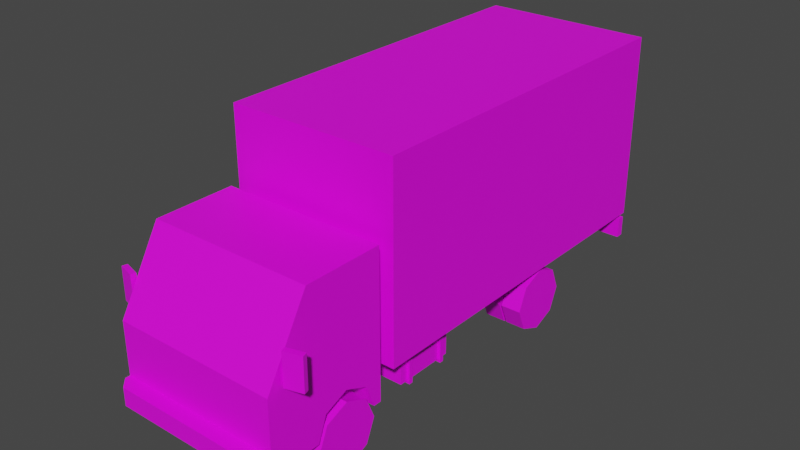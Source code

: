 # Source: Veh_Truck_02_Green.blend  (saved by Blender 2.90.8; exported with 4.5.12 LTS)
import bpy
from mathutils import Matrix  # noqa: F401  (used for matrix-valued properties, if any)

bpy.ops.wm.read_factory_settings(use_empty=True)
scene = bpy.context.scene
scene.name = 'Scene'

# ---- collections
col_collection = bpy.data.collections.new('Collection'); scene.collection.children.link(col_collection)

# ---- images (referenced by path relative to the original .blend; pixels are not part of the script)
import os
ASSET_DIR = os.environ.get("B2B_ASSET_DIR", "")  # directory of the original .blend (textures are referenced by path, not embedded)
HERE = os.path.dirname(os.path.abspath(__file__))  # packed textures are extracted next to this script under _unpacked/

def load_image(name, relpath, width, height, colorspace="sRGB"):
    """Load a texture the original file referenced (path relative to the .blend, or extracted next to this script)."""
    p = next((c for c in (os.path.join(HERE, relpath), os.path.join(ASSET_DIR, relpath)) if relpath and os.path.exists(c)), "")
    if p:
        img = bpy.data.images.load(p, check_existing=True)
        img.name = name
    else:  # same state as the original file: an image datablock whose file is absent (Cycles renders it pink)
        img = bpy.data.images.new(name, width, height)
        img.source = "FILE"
        img.filepath = "//" + (relpath or name)
    img.colorspace_settings.name = colorspace
    return img
img_city_vehicles_pallete_png_035 = load_image('city_vehicles_pallete.png.035', 'city_vehicles_pallete.png', 1024, 1024, 'sRGB')

# ---- materials (node trees are filled in below, after node groups)
mat_material_037 = bpy.data.materials.new('Material.037')
mat_material_037.use_transparent_shadow = False

# ---- material node trees
mat_material_037.use_nodes = True; mat_material_037.node_tree.nodes.clear()
_N = mat_material_037.node_tree.nodes; _L = mat_material_037.node_tree.links
n0 = _N.new('ShaderNodeBsdfPrincipled'); n0.name = 'Principled BSDF'; n0.location = (10, 300)
n0.distribution = 'GGX'
n0.subsurface_method = 'BURLEY'
n0.inputs[3].default_value = 1.45
n0.inputs[27].default_value = (0.0, 0.0, 0.0, 1.0)
n0.inputs[28].default_value = 1.0
n1 = _N.new('ShaderNodeOutputMaterial'); n1.name = 'Material Output'; n1.location = (300, 300)
n2 = _N.new('ShaderNodeTexImage'); n2.name = 'Image Texture'; n2.location = (-336, 55)
n2.image = img_city_vehicles_pallete_png_035
n2.interpolation = 'Closest'
_L.new(n0.outputs[0], n1.inputs[0])
_L.new(n2.outputs[0], n0.inputs[0])
n1.is_active_output = True

# ---- world
world_world = bpy.data.worlds.new('World'); scene.world = world_world
world_world.use_nodes = True; world_world.node_tree.nodes.clear()
_N = world_world.node_tree.nodes; _L = world_world.node_tree.links
n0 = _N.new('ShaderNodeOutputWorld'); n0.name = 'World Output'; n0.location = (300, 300)
n1 = _N.new('ShaderNodeBackground'); n1.name = 'Background'; n1.location = (10, 300)
n1.inputs[0].default_value = (0.05088, 0.05088, 0.05088, 1.0)
_L.new(n1.outputs[0], n0.inputs[0])
n0.is_active_output = True
world_world.color = (0.05088, 0.05088, 0.05088)
world_world.use_sun_shadow = False
world_world.sun_shadow_jitter_overblur = 0.0

# ---- meshes
me_plane_191 = bpy.data.meshes.new('Plane.191')
me_plane_191.from_pydata([(0.3498, -1.31, 0.4132), (0.3498, -1.162, 0.4743), (0.3498, -1.015, 0.4132), (0.4701, -1.656, 0.7467), (0.5151, -1.679, 0.2642), (0.5151, -0.9081, 1.173), (0.5151, -0.9081, 0.2642), (0.4701, -1.431, 1.134), (0.5151, -1.162, 0.4743), (0.5151, -1.015, 0.4132), (0.5151, -1.31, 0.4132), (0.3498, -1.162, 0.2557), (0.3498, -0.959, 0.2642), (0.5151, -0.959, 0.2642), (0.3498, -1.366, 0.2642), (0.5151, -1.366, 0.2642), (0.5151, -1.679, 0.5406), (0.5151, -1.679, 0.42), (0.325, -1.679, 0.5406), (0.2522, -1.679, 0.42), (0.243, -1.679, 0.4903), (0.2045, -1.679, 0.4227), (0.5151, -1.679, 0.3776), (0.4564, -1.768, 0.3776), (0.5151, -1.71, 0.3776), (0.5151, -1.71, 0.2642), (0.4564, -1.768, 0.2642), (0.4816, -1.679, 0.5406), (0.4816, -1.679, 0.42), (0.5151, -1.408, 1.173), (0.5151, -1.679, 0.7078), (0.5151, -1.556, 0.8268), (0.5151, -1.383, 1.134), (0.5151, -1.013, 1.134), (0.5151, -1.013, 0.7866), (0.5151, -1.258, 0.7866), (0.5151, -1.401, 0.6433), (0.5151, -1.556, 0.6433), (0.07956, -1.768, 0.3667), (0.07956, -1.768, 0.2799), (-0.3498, -1.31, 0.4132), (-0.3498, -1.162, 0.4743), (-0.3498, -1.015, 0.4132), (-0.4701, -1.656, 0.7467), (-0.5151, -1.679, 0.2642), (-0.5151, -0.9081, 1.173), (-0.5151, -0.9081, 0.2642), (-0.4701, -1.431, 1.134), (0.0, -1.679, 0.7078), (0.0, -1.679, 0.2642), (0.0, -0.9081, 1.173), (0.0, -0.9081, 0.2642), (0.0, -1.408, 1.173), (-0.5151, -1.162, 0.4743), (-0.5151, -1.015, 0.4132), (-0.5151, -1.31, 0.4132), (-0.3498, -1.162, 0.2557), (-0.3498, -0.959, 0.2642), (-0.5151, -0.959, 0.2642), (-0.3498, -1.366, 0.2642), (-0.5151, -1.366, 0.2642), (-0.5151, -1.679, 0.5406), (-0.5151, -1.679, 0.42), (-0.325, -1.679, 0.5406), (-0.2522, -1.679, 0.42), (0.0, -1.679, 0.4903), (0.0, -1.679, 0.4227), (-0.243, -1.679, 0.4903), (-0.2045, -1.679, 0.4227), (0.0, -1.679, 0.3776), (-0.5151, -1.679, 0.3776), (0.0, -1.768, 0.3776), (0.0, -1.768, 0.2642), (-0.4564, -1.768, 0.3776), (-0.5151, -1.71, 0.3776), (-0.5151, -1.71, 0.2642), (-0.4564, -1.768, 0.2642), (-0.4816, -1.679, 0.5406), (-0.4816, -1.679, 0.42), (-0.5151, -1.408, 1.173), (-0.5151, -1.679, 0.7078), (0.0, -1.431, 1.134), (0.0, -1.656, 0.7467), (-0.5151, -1.556, 0.8268), (-0.5151, -1.383, 1.134), (-0.5151, -1.013, 1.134), (-0.5151, -1.013, 0.7866), (-0.5151, -1.258, 0.7866), (-0.5151, -1.401, 0.6433), (-0.5151, -1.556, 0.6433), (0.0, -1.768, 0.3667), (0.0, -1.768, 0.2799), (-0.07956, -1.768, 0.3667), (-0.07956, -1.768, 0.2799), (0.5294, -1.592, 0.7258), (0.5294, -1.592, 0.9279), (0.5205, -1.561, 0.7258), (0.5205, -1.561, 0.9279), (0.6361, -1.563, 0.7258), (0.6361, -1.563, 0.9279), (0.6272, -1.531, 0.7258), (0.6272, -1.531, 0.9279), (-0.5294, -1.592, 0.7258), (-0.5294, -1.592, 0.9279), (-0.5205, -1.561, 0.7258), (-0.5205, -1.561, 0.9279), (-0.6361, -1.563, 0.7258), (-0.6361, -1.563, 0.9279), (-0.6272, -1.531, 0.7258), (-0.6272, -1.531, 0.9279), (-0.163, -0.03107, 0.2927), (-0.163, -0.03107, 0.3783), (-0.163, 0.03107, 0.2927), (-0.163, 0.03107, 0.3783), (0.163, -0.03107, 0.2927), (0.163, -0.03107, 0.3783), (0.163, 0.03107, 0.2927), (0.163, 0.03107, 0.3783), (0.1561, -0.9242, 0.2761), (0.1561, -0.9242, 0.3911), (0.1561, 1.465, 0.2761), (0.1561, 1.465, 0.3911), (0.224, -0.9242, 0.2761), (0.224, -0.9242, 0.3911), (0.224, 1.465, 0.2761), (0.224, 1.465, 0.3911), (-0.163, -0.1295, 0.2927), (-0.163, -0.1295, 0.3783), (-0.163, -0.06734, 0.2927), (-0.163, -0.06734, 0.3783), (0.163, -0.1295, 0.2927), (0.163, -0.1295, 0.3783), (0.163, -0.06734, 0.2927), (0.163, -0.06734, 0.3783), (-0.163, -0.5512, 0.2927), (-0.163, -0.5512, 0.3783), (-0.163, -0.4891, 0.2927), (-0.163, -0.4891, 0.3783), (0.163, -0.5512, 0.2927), (0.163, -0.5512, 0.3783), (0.163, -0.4891, 0.2927), (0.163, -0.4891, 0.3783), (-0.163, -0.6496, 0.2927), (-0.163, -0.6496, 0.3783), (-0.163, -0.5875, 0.2927), (-0.163, -0.5875, 0.3783), (0.163, -0.6496, 0.2927), (0.163, -0.6496, 0.3783), (0.163, -0.5875, 0.2927), (0.163, -0.5875, 0.3783), (-0.163, 1.111, 0.2927), (-0.163, 1.111, 0.3783), (-0.163, 1.173, 0.2927), (-0.163, 1.173, 0.3783), (0.163, 1.111, 0.2927), (0.163, 1.111, 0.3783), (0.163, 1.173, 0.2927), (0.163, 1.173, 0.3783), (-0.163, 1.012, 0.2927), (-0.163, 1.012, 0.3783), (-0.163, 1.075, 0.2927), (-0.163, 1.075, 0.3783), (0.163, 1.012, 0.2927), (0.163, 1.012, 0.3783), (0.163, 1.075, 0.2927), (0.163, 1.075, 0.3783), (-0.1561, -0.9242, 0.2761), (-0.1561, -0.9242, 0.3911), (-0.1561, 1.465, 0.2761), (-0.1561, 1.465, 0.3911), (-0.224, -0.9242, 0.2761), (-0.224, -0.9242, 0.3911), (-0.224, 1.465, 0.2761), (-0.224, 1.465, 0.3911), (-0.5352, 1.447, 0.2711), (-0.5352, 1.447, 0.3999), (-0.5352, 1.496, 0.2711), (-0.5352, 1.496, 0.3999), (0.5352, 1.447, 0.2711), (0.5352, 1.447, 0.3999), (0.5352, 1.496, 0.2711), (0.5352, 1.496, 0.3999), (0.356, 1.496, 0.2711), (-0.356, 1.496, 0.2711), (-0.356, 1.496, 0.3999), (0.356, 1.496, 0.3999), (0.5009, 1.496, 0.2711), (0.5009, 1.496, 0.3999), (-0.5005, 1.496, 0.2711), (-0.5005, 1.496, 0.3999), (0.0, 1.496, 0.2711), (0.0, 1.496, 0.3999), (0.0, 1.496, 0.3795), (0.0, 1.496, 0.2955), (0.07463, 1.496, 0.3795), (0.07463, 1.496, 0.2955), (-0.07277, 1.496, 0.2955), (-0.07277, 1.496, 0.3795), (0.2523, 0.5835, 0.2329), (0.2523, 0.5835, 0.1682), (0.2523, 0.5188, 0.2329), (0.2523, 0.5188, 0.1682), (0.08237, 0.5835, 0.2329), (0.08237, 0.5835, 0.1682), (0.08237, 0.5188, 0.2329), (0.08237, 0.5188, 0.1682), (0.08237, 0.4951, 0.1445), (0.08237, 0.4951, 0.2567), (0.08237, 0.6073, 0.2567), (0.08237, 0.6073, 0.1445), (-0.06448, 0.4951, 0.1445), (-0.06448, 0.4951, 0.2567), (-0.06448, 0.6073, 0.2567), (-0.06448, 0.6073, 0.1445), (-0.06448, 0.5187, 0.1681), (-0.06448, 0.5187, 0.2331), (-0.06448, 0.5836, 0.2331), (-0.06448, 0.5836, 0.1681), (-0.2508, 0.5187, 0.1681), (-0.2508, 0.5187, 0.2331), (-0.2508, 0.5836, 0.2331), (-0.2508, 0.5836, 0.1681), (0.1652, 0.5096, 0.1438), (0.1652, 0.4708, 0.2809), (0.1652, 0.5928, 0.1438), (0.1652, 0.6315, 0.2809), (0.2141, 0.5096, 0.1438), (0.2141, 0.4708, 0.2809), (0.2141, 0.5928, 0.1438), (0.2141, 0.6315, 0.2809), (-0.1652, 0.5096, 0.1438), (-0.1652, 0.4708, 0.2809), (-0.1652, 0.5928, 0.1438), (-0.1652, 0.6315, 0.2809), (-0.2141, 0.5096, 0.1438), (-0.2141, 0.4708, 0.2809), (-0.2141, 0.5928, 0.1438), (-0.2141, 0.6315, 0.2809), (0.2392, -0.6769, 0.2143), (0.2392, -0.6769, 0.4123), (0.2392, -0.2877, 0.2143), (0.2392, -0.2877, 0.4123), (0.4572, -0.6769, 0.2143), (0.4572, -0.6769, 0.4123), (0.4572, -0.2877, 0.2143), (0.4572, -0.2877, 0.4123), (0.2218, -0.6262, 0.1984), (0.2218, -0.6262, 0.4281), (0.2218, -0.6012, 0.1984), (0.2218, -0.6012, 0.4281), (0.4747, -0.6262, 0.1984), (0.4747, -0.6262, 0.4281), (0.4747, -0.6012, 0.1984), (0.4747, -0.6012, 0.4281), (0.2218, -0.3612, 0.1984), (0.2218, -0.3612, 0.4281), (0.2218, -0.3362, 0.1984), (0.2218, -0.3362, 0.4281), (0.4747, -0.3612, 0.1984), (0.4747, -0.3612, 0.4281), (0.4747, -0.3362, 0.1984), (0.4747, -0.3362, 0.4281), (-0.2392, -0.6769, 0.2143), (-0.2392, -0.6769, 0.4123), (-0.2392, -0.2877, 0.2143), (-0.2392, -0.2877, 0.4123), (-0.4572, -0.6769, 0.2143), (-0.4572, -0.6769, 0.4123), (-0.4572, -0.2877, 0.2143), (-0.4572, -0.2877, 0.4123), (-0.2218, -0.6262, 0.1984), (-0.2218, -0.6262, 0.4281), (-0.2218, -0.6012, 0.1984), (-0.2218, -0.6012, 0.4281), (-0.4747, -0.6262, 0.1984), (-0.4747, -0.6262, 0.4281), (-0.4747, -0.6012, 0.1984), (-0.4747, -0.6012, 0.4281), (-0.2218, -0.3612, 0.1984), (-0.2218, -0.3612, 0.4281), (-0.2218, -0.3362, 0.1984), (-0.2218, -0.3362, 0.4281), (-0.4747, -0.3612, 0.1984), (-0.4747, -0.3612, 0.4281), (-0.4747, -0.3362, 0.1984), (-0.4747, -0.3362, 0.4281), (-0.1729, 0.1084, 0.3836), (-0.1729, 0.1084, 0.4574), (-0.1729, 0.1356, 0.3836), (-0.1729, 0.1356, 0.4574), (-0.2073, 0.1084, 0.3836), (-0.2073, 0.1084, 0.4574), (-0.2073, 0.1356, 0.3836), (-0.2073, 0.1356, 0.4574), (-0.1729, -0.6707, 0.3836), (-0.1729, -0.6707, 0.4574), (-0.1729, -0.6434, 0.3836), (-0.1729, -0.6434, 0.4574), (-0.2073, -0.6707, 0.3836), (-0.2073, -0.6707, 0.4574), (-0.2073, -0.6434, 0.3836), (-0.2073, -0.6434, 0.4574), (-0.1729, -0.2843, 0.3836), (-0.1729, -0.2843, 0.4574), (-0.1729, -0.2571, 0.3836), (-0.1729, -0.2571, 0.4574), (-0.2073, -0.2843, 0.3836), (-0.2073, -0.2843, 0.4574), (-0.2073, -0.2571, 0.3836), (-0.2073, -0.2571, 0.4574), (-0.1729, 0.5361, 0.3836), (-0.1729, 0.5361, 0.4574), (-0.1729, 0.5633, 0.3836), (-0.1729, 0.5633, 0.4574), (-0.2073, 0.5361, 0.3836), (-0.2073, 0.5361, 0.4574), (-0.2073, 0.5633, 0.3836), (-0.2073, 0.5633, 0.4574), (-0.1729, 0.9781, 0.3836), (-0.1729, 0.9781, 0.4574), (-0.1729, 1.005, 0.3836), (-0.1729, 1.005, 0.4574), (-0.2073, 0.9781, 0.3836), (-0.2073, 0.9781, 0.4574), (-0.2073, 1.005, 0.3836), (-0.2073, 1.005, 0.4574), (0.1729, 0.1084, 0.3836), (0.1729, 0.1084, 0.4574), (0.1729, 0.1356, 0.3836), (0.1729, 0.1356, 0.4574), (0.2073, 0.1084, 0.3836), (0.2073, 0.1084, 0.4574), (0.2073, 0.1356, 0.3836), (0.2073, 0.1356, 0.4574), (0.1729, -0.6707, 0.3836), (0.1729, -0.6707, 0.4574), (0.1729, -0.6434, 0.3836), (0.1729, -0.6434, 0.4574), (0.2073, -0.6707, 0.3836), (0.2073, -0.6707, 0.4574), (0.2073, -0.6434, 0.3836), (0.2073, -0.6434, 0.4574), (0.1729, -0.2843, 0.3836), (0.1729, -0.2843, 0.4574), (0.1729, -0.2571, 0.3836), (0.1729, -0.2571, 0.4574), (0.2073, -0.2843, 0.3836), (0.2073, -0.2843, 0.4574), (0.2073, -0.2571, 0.3836), (0.2073, -0.2571, 0.4574), (0.1729, 0.5361, 0.3836), (0.1729, 0.5361, 0.4574), (0.1729, 0.5633, 0.3836), (0.1729, 0.5633, 0.4574), (0.2073, 0.5361, 0.3836), (0.2073, 0.5361, 0.4574), (0.2073, 0.5633, 0.3836), (0.2073, 0.5633, 0.4574), (0.1729, 0.9781, 0.3836), (0.1729, 0.9781, 0.4574), (0.1729, 1.005, 0.3836), (0.1729, 1.005, 0.4574), (0.2073, 0.9781, 0.3836), (0.2073, 0.9781, 0.4574), (0.2073, 1.005, 0.3836), (0.2073, 1.005, 0.4574), (-0.5379, -0.8314, 0.431), (-0.5379, -0.8314, 1.613), (-0.4995, 1.496, 0.4705), (-0.4995, 1.496, 1.573), (0.5379, -0.8314, 0.431), (0.5379, -0.8314, 1.613), (0.4995, 1.496, 0.4705), (0.4995, 1.496, 1.573), (-0.5379, 1.496, 1.613), (-0.5379, 1.496, 0.431), (0.5379, 1.496, 0.431), (0.5379, 1.496, 1.613), (0.0, 1.496, 0.4705), (0.0, 1.496, 1.573), (0.2308, 1.496, 0.6504), (0.2308, 1.496, 0.6167), (0.09051, 1.496, 0.6167), (0.09051, 1.496, 0.6504), (-0.08271, 1.496, 0.6504), (-0.08271, 1.496, 0.6167), (-0.2303, 1.496, 0.6167), (-0.2303, 1.496, 0.6504)], [], [(0, 1, 8, 10), (1, 2, 9, 8), (2, 12, 13, 9), (29, 5, 50, 52), (3, 7, 81, 82), (5, 6, 51, 50), (49, 4, 25, 26, 72), (30, 16, 17, 22, 4, 15, 10, 8, 9, 13, 6, 5, 33, 34, 35, 36, 37, 31), (11, 0, 14), (11, 1, 0), (11, 2, 1), (14, 0, 10, 15), (12, 2, 11), (6, 13, 12, 11, 14, 15, 4, 49, 51), (16, 27, 28, 17), (66, 21, 20, 65), (22, 69, 71, 23, 24), (69, 22, 17, 28, 19, 18, 27, 16, 30, 48, 65, 20, 21, 66), (26, 23, 71, 90, 38, 39, 91, 72), (23, 26, 25, 24), (4, 22, 24, 25), (28, 27, 18, 19), (7, 3, 30, 29), (81, 7, 29, 52), (3, 82, 48, 30), (31, 37, 36, 35, 34, 33, 32), (32, 33, 5, 29, 30, 31), (91, 39, 38, 90), (40, 55, 53, 41), (41, 53, 54, 42), (42, 54, 58, 57), (79, 52, 50, 45), (43, 82, 81, 47), (45, 50, 51, 46), (49, 72, 76, 75, 44), (80, 83, 89, 88, 87, 86, 85, 45, 46, 58, 54, 53, 55, 60, 44, 70, 62, 61), (56, 59, 40), (56, 40, 41), (56, 41, 42), (59, 60, 55, 40), (57, 56, 42), (46, 51, 49, 44, 60, 59, 56, 57, 58), (61, 62, 78, 77), (66, 65, 67, 68), (70, 74, 73, 71, 69), (69, 66, 68, 67, 65, 48, 80, 61, 77, 63, 64, 78, 62, 70), (76, 72, 91, 93, 92, 90, 71, 73), (73, 74, 75, 76), (44, 75, 74, 70), (78, 64, 63, 77), (47, 79, 80, 43), (81, 52, 79, 47), (43, 80, 48, 82), (83, 84, 85, 86, 87, 88, 89), (84, 83, 80, 79, 45, 85), (91, 90, 92, 93), (94, 95, 97, 96), (96, 97, 101, 100), (100, 101, 99, 98), (98, 99, 95, 94), (96, 100, 98, 94), (101, 97, 95, 99), (102, 104, 105, 103), (104, 108, 109, 105), (108, 106, 107, 109), (106, 102, 103, 107), (104, 102, 106, 108), (109, 107, 103, 105), (112, 113, 117, 116), (114, 115, 111, 110), (112, 116, 114, 110), (117, 113, 111, 115), (118, 119, 121, 120), (120, 121, 125, 124), (124, 125, 123, 122), (122, 123, 119, 118), (120, 124, 122, 118), (125, 121, 119, 123), (128, 129, 133, 132), (130, 131, 127, 126), (128, 132, 130, 126), (133, 129, 127, 131), (136, 137, 141, 140), (138, 139, 135, 134), (136, 140, 138, 134), (141, 137, 135, 139), (144, 145, 149, 148), (146, 147, 143, 142), (144, 148, 146, 142), (149, 145, 143, 147), (152, 153, 157, 156), (154, 155, 151, 150), (152, 156, 154, 150), (157, 153, 151, 155), (160, 161, 165, 164), (162, 163, 159, 158), (160, 164, 162, 158), (165, 161, 159, 163), (166, 168, 169, 167), (168, 172, 173, 169), (172, 170, 171, 173), (170, 166, 167, 171), (168, 166, 170, 172), (173, 171, 167, 169), (182, 185, 187, 186), (175, 174, 178, 179), (190, 182, 186, 180, 178, 174, 176, 188, 183), (191, 184, 189, 177, 175, 179, 181, 187, 185), (180, 181, 179, 178), (176, 174, 175, 177), (176, 177, 189, 188), (190, 193, 195, 194, 192, 191, 185, 182), (183, 184, 191, 192, 197, 196, 193, 190), (186, 187, 181, 180), (188, 189, 184, 183), (192, 194, 195, 193), (193, 196, 197, 192), (198, 200, 201, 199), (200, 204, 205, 201), (205, 206, 209, 203), (202, 198, 199, 203), (200, 198, 202, 204), (205, 203, 199, 201), (209, 213, 212, 208), (204, 207, 206, 205), (203, 209, 208, 202), (202, 208, 207, 204), (212, 216, 215, 211), (208, 212, 211, 207), (206, 210, 213, 209), (207, 211, 210, 206), (214, 218, 221, 217), (210, 214, 217, 213), (211, 215, 214, 210), (213, 217, 216, 212), (219, 220, 221, 218), (215, 219, 218, 214), (217, 221, 220, 216), (216, 220, 219, 215), (222, 223, 225, 224), (224, 225, 229, 228), (228, 229, 227, 226), (226, 227, 223, 222), (224, 228, 226, 222), (230, 232, 233, 231), (232, 236, 237, 233), (236, 234, 235, 237), (234, 230, 231, 235), (232, 230, 234, 236), (238, 239, 241, 240), (240, 241, 245, 244), (244, 245, 243, 242), (242, 243, 239, 238), (240, 244, 242, 238), (245, 241, 239, 243), (246, 247, 249, 248), (248, 249, 253, 252), (252, 253, 251, 250), (250, 251, 247, 246), (248, 252, 250, 246), (253, 249, 247, 251), (254, 255, 257, 256), (256, 257, 261, 260), (260, 261, 259, 258), (258, 259, 255, 254), (256, 260, 258, 254), (261, 257, 255, 259), (262, 264, 265, 263), (264, 268, 269, 265), (268, 266, 267, 269), (266, 262, 263, 267), (264, 262, 266, 268), (269, 267, 263, 265), (270, 272, 273, 271), (272, 276, 277, 273), (276, 274, 275, 277), (274, 270, 271, 275), (272, 270, 274, 276), (277, 275, 271, 273), (278, 280, 281, 279), (280, 284, 285, 281), (284, 282, 283, 285), (282, 278, 279, 283), (280, 278, 282, 284), (285, 283, 279, 281), (286, 288, 289, 287), (288, 292, 293, 289), (292, 290, 291, 293), (290, 286, 287, 291), (294, 296, 297, 295), (296, 300, 301, 297), (300, 298, 299, 301), (298, 294, 295, 299), (302, 304, 305, 303), (304, 308, 309, 305), (308, 306, 307, 309), (306, 302, 303, 307), (310, 312, 313, 311), (312, 316, 317, 313), (316, 314, 315, 317), (314, 310, 311, 315), (318, 320, 321, 319), (320, 324, 325, 321), (324, 322, 323, 325), (322, 318, 319, 323), (326, 327, 329, 328), (328, 329, 333, 332), (332, 333, 331, 330), (330, 331, 327, 326), (334, 335, 337, 336), (336, 337, 341, 340), (340, 341, 339, 338), (338, 339, 335, 334), (342, 343, 345, 344), (344, 345, 349, 348), (348, 349, 347, 346), (346, 347, 343, 342), (350, 351, 353, 352), (352, 353, 357, 356), (356, 357, 355, 354), (354, 355, 351, 350), (358, 359, 361, 360), (360, 361, 365, 364), (364, 365, 363, 362), (362, 363, 359, 358), (366, 367, 374, 375), (378, 379, 373, 372, 381, 380, 383), (376, 377, 371, 370), (370, 371, 367, 366), (375, 376, 370, 366), (369, 368, 375, 374), (377, 374, 367, 371), (368, 378, 372, 376, 375), (372, 373, 377, 376), (368, 387, 386, 385, 378), (373, 379, 369, 374, 377), (383, 380, 381, 382), (382, 381, 372, 378, 383), (378, 385, 384, 387, 368, 369, 379), (384, 385, 386, 387)])
_uv = me_plane_191.uv_layers.new(name='UVMap')
_uv.uv.foreach_set('vector', [0.2221, 0.05746, 0.2221, 0.05671, 0.223, 0.05671, 0.223, 0.05746, 0.2221, 0.05671, 0.2221, 0.05597, 0.223, 0.05597, 0.223, 0.05671, 0.2091, 0.05681, 0.2099, 0.05681, 0.2099, 0.05765, 0.2091, 0.05765, 0.5276, 0.3506, 0.5245, 0.3506, 0.5245, 0.3474, 0.5276, 0.3474, 0.1174, 0.05859, 0.1144, 0.05859, 0.1144, 0.05501, 0.1174, 0.05501, 0.5141, 0.3378, 0.5198, 0.3378, 0.5198, 0.341, 0.5141, 0.341, 0.2231, 0.04687, 0.2231, 0.04426, 0.2232, 0.04426, 0.2235, 0.04456, 0.2235, 0.04687, 0.508, 0.3479, 0.508, 0.3468, 0.508, 0.3461, 0.508, 0.3458, 0.508, 0.3451, 0.5099, 0.3451, 0.5103, 0.3461, 0.5112, 0.3464, 0.5121, 0.3461, 0.5125, 0.3451, 0.5128, 0.3451, 0.5128, 0.3508, 0.5121, 0.3505, 0.5121, 0.3484, 0.5106, 0.3484, 0.5097, 0.3475, 0.5088, 0.3475, 0.5088, 0.3486, 0.2252, 0.05573, 0.2245, 0.05495, 0.2252, 0.0547, 0.2252, 0.05573, 0.2241, 0.05568, 0.2245, 0.05495, 0.2252, 0.05573, 0.2244, 0.05644, 0.2241, 0.05568, 0.2237, 0.05676, 0.2244, 0.05676, 0.2244, 0.05759, 0.2237, 0.05759, 0.2251, 0.05676, 0.2244, 0.05644, 0.2252, 0.05573, 0.2192, 0.04426, 0.2194, 0.04426, 0.2194, 0.0451, 0.2205, 0.0451, 0.2215, 0.0451, 0.2215, 0.04426, 0.2231, 0.04426, 0.2231, 0.04687, 0.2192, 0.04687, 0.8815, 0.5874, 0.8815, 0.5864, 0.8851, 0.5864, 0.8851, 0.5874, 0.1199, 0.05501, 0.1199, 0.05657, 0.1194, 0.05686, 0.1194, 0.05501, 0.511, 0.342, 0.511, 0.3458, 0.5104, 0.3458, 0.5104, 0.3425, 0.5108, 0.342, 0.5191, 0.3474, 0.5191, 0.3506, 0.5189, 0.3506, 0.5189, 0.3504, 0.5189, 0.349, 0.5181, 0.3494, 0.5181, 0.3504, 0.5181, 0.3506, 0.5171, 0.3506, 0.5171, 0.3474, 0.5184, 0.3474, 0.5184, 0.3489, 0.5188, 0.3487, 0.5188, 0.3474, 0.5104, 0.3487, 0.5096, 0.3487, 0.5096, 0.3453, 0.5096, 0.3453, 0.5096, 0.3459, 0.5103, 0.3459, 0.5103, 0.3453, 0.5104, 0.3453, 0.5118, 0.3429, 0.5118, 0.342, 0.5122, 0.342, 0.5122, 0.3429, 0.5124, 0.342, 0.5124, 0.3429, 0.5122, 0.3429, 0.5122, 0.342, 0.9875, 0.5264, 0.9806, 0.5264, 0.9806, 0.5175, 0.9875, 0.5133, 0.5144, 0.3503, 0.5168, 0.3503, 0.5171, 0.3506, 0.5141, 0.3506, 0.5144, 0.3474, 0.5144, 0.3503, 0.5141, 0.3506, 0.5141, 0.3474, 0.5168, 0.3503, 0.5168, 0.3474, 0.5171, 0.3474, 0.5171, 0.3506, 0.1076, 0.05652, 0.1076, 0.05512, 0.1088, 0.05512, 0.1098, 0.05621, 0.1117, 0.05621, 0.1117, 0.05885, 0.1089, 0.05885, 0.5098, 0.3505, 0.5121, 0.3505, 0.5128, 0.3508, 0.5097, 0.3508, 0.508, 0.3479, 0.5088, 0.3486, 0.5238, 0.04115, 0.5238, 0.05666, 0.5069, 0.05666, 0.5069, 0.04115, 0.2075, 0.0574, 0.2066, 0.0574, 0.2066, 0.05665, 0.2075, 0.05665, 0.2075, 0.05665, 0.2066, 0.05665, 0.2066, 0.0559, 0.2075, 0.0559, 0.2282, 0.05535, 0.2282, 0.05619, 0.2275, 0.05619, 0.2275, 0.05535, 0.5276, 0.3442, 0.5276, 0.3474, 0.5245, 0.3474, 0.5245, 0.3442, 0.1174, 0.05144, 0.1174, 0.05501, 0.1144, 0.05501, 0.1144, 0.05144, 0.5141, 0.3442, 0.5141, 0.341, 0.5198, 0.341, 0.5198, 0.3442, 0.2231, 0.04687, 0.2235, 0.04687, 0.2235, 0.04918, 0.2232, 0.04948, 0.2231, 0.04948, 0.5197, 0.3471, 0.5204, 0.3463, 0.5204, 0.3475, 0.5214, 0.3475, 0.5223, 0.3466, 0.5238, 0.3466, 0.5238, 0.3444, 0.5245, 0.3442, 0.5245, 0.3498, 0.5241, 0.3498, 0.5238, 0.3489, 0.5229, 0.3485, 0.522, 0.3489, 0.5216, 0.3498, 0.5197, 0.3498, 0.5197, 0.3491, 0.5197, 0.3489, 0.5197, 0.3481, 0.2241, 0.05572, 0.2241, 0.05676, 0.2233, 0.05651, 0.2241, 0.05572, 0.2233, 0.05651, 0.223, 0.05577, 0.2241, 0.05572, 0.223, 0.05577, 0.2233, 0.05501, 0.2244, 0.05759, 0.2244, 0.05676, 0.2252, 0.05676, 0.2252, 0.05759, 0.224, 0.0547, 0.2241, 0.05572, 0.2233, 0.05501, 0.2192, 0.04948, 0.2192, 0.04687, 0.2231, 0.04687, 0.2231, 0.04948, 0.2215, 0.04948, 0.2215, 0.04864, 0.2205, 0.04864, 0.2194, 0.04864, 0.2194, 0.04948, 0.8815, 0.5563, 0.8851, 0.5563, 0.8851, 0.5573, 0.8815, 0.5573, 0.1199, 0.05501, 0.1194, 0.05501, 0.1194, 0.05316, 0.1199, 0.05346, 0.511, 0.3495, 0.5108, 0.3495, 0.5104, 0.3491, 0.5104, 0.3458, 0.511, 0.3458, 0.5191, 0.3474, 0.5188, 0.3474, 0.5188, 0.3461, 0.5184, 0.3459, 0.5184, 0.3474, 0.5171, 0.3474, 0.5171, 0.3442, 0.5181, 0.3442, 0.5181, 0.3444, 0.5181, 0.3454, 0.5189, 0.3458, 0.5189, 0.3444, 0.5189, 0.3442, 0.5191, 0.3442, 0.5104, 0.342, 0.5104, 0.3453, 0.5103, 0.3453, 0.5103, 0.3448, 0.5096, 0.3448, 0.5096, 0.3453, 0.5096, 0.3453, 0.5096, 0.342, 0.5254, 0.3467, 0.5258, 0.3467, 0.5258, 0.3475, 0.5254, 0.3475, 0.526, 0.3475, 0.5258, 0.3475, 0.5258, 0.3467, 0.526, 0.3467, 0.9875, 0.4715, 0.9875, 0.4846, 0.9806, 0.4804, 0.9806, 0.4715, 0.5144, 0.3445, 0.5141, 0.3442, 0.5171, 0.3442, 0.5168, 0.3445, 0.5144, 0.3474, 0.5141, 0.3474, 0.5141, 0.3442, 0.5144, 0.3445, 0.5168, 0.3445, 0.5171, 0.3442, 0.5171, 0.3474, 0.5168, 0.3474, 0.1219, 0.05372, 0.1232, 0.05139, 0.126, 0.05139, 0.126, 0.05403, 0.1241, 0.05403, 0.123, 0.05512, 0.1219, 0.05512, 0.5215, 0.3444, 0.5204, 0.3463, 0.5197, 0.3471, 0.5214, 0.3442, 0.5245, 0.3442, 0.5238, 0.3444, 0.5238, 0.04115, 0.5069, 0.04115, 0.5069, 0.02565, 0.5238, 0.02565, 0.1442, 0.03235, 0.1442, 0.032, 0.1442, 0.032, 0.1442, 0.03235, 0.9476, 0.4895, 0.9476, 0.4898, 0.9475, 0.4898, 0.9475, 0.4895, 0.1442, 0.03338, 0.1442, 0.03303, 0.1442, 0.03303, 0.1442, 0.03338, 0.1506, 0.03183, 0.1506, 0.03148, 0.1508, 0.03148, 0.1508, 0.03183, 0.1438, 0.03662, 0.1438, 0.03643, 0.1439, 0.03643, 0.1439, 0.03662, 0.144, 0.03662, 0.144, 0.03643, 0.1441, 0.03643, 0.1441, 0.03662, 0.1442, 0.03269, 0.1442, 0.03269, 0.1442, 0.03235, 0.1442, 0.03235, 0.9475, 0.4898, 0.9473, 0.4898, 0.9473, 0.4895, 0.9475, 0.4895, 0.1442, 0.03303, 0.1442, 0.03303, 0.1442, 0.03269, 0.1442, 0.03269, 0.1508, 0.03573, 0.151, 0.03573, 0.151, 0.03608, 0.1508, 0.03608, 0.144, 0.03662, 0.144, 0.03662, 0.144, 0.03643, 0.144, 0.03643, 0.1439, 0.03643, 0.144, 0.03643, 0.144, 0.03662, 0.1439, 0.03662, 0.2087, 0.05636, 0.2091, 0.05636, 0.2091, 0.05801, 0.2087, 0.05801, 0.2284, 0.04004, 0.2288, 0.04004, 0.2288, 0.04169, 0.2284, 0.04169, 0.2288, 0.05041, 0.2288, 0.04876, 0.2291, 0.04876, 0.2291, 0.05041, 0.2291, 0.04711, 0.2291, 0.04876, 0.2288, 0.04876, 0.2288, 0.04711, 0.2266, 0.04457, 0.226, 0.04457, 0.226, 0.03248, 0.2266, 0.03248, 0.2141, 0.05789, 0.2141, 0.05731, 0.2145, 0.05731, 0.2145, 0.05789, 0.226, 0.04457, 0.2266, 0.04457, 0.2266, 0.05667, 0.226, 0.05667, 0.2066, 0.05798, 0.2066, 0.0574, 0.207, 0.0574, 0.207, 0.05798, 0.2272, 0.03248, 0.2275, 0.03248, 0.2275, 0.04457, 0.2272, 0.04457, 0.2257, 0.04426, 0.226, 0.04426, 0.226, 0.05636, 0.2257, 0.05636, 0.2141, 0.05566, 0.2146, 0.05566, 0.2146, 0.05731, 0.2141, 0.05731, 0.2284, 0.03839, 0.2288, 0.03839, 0.2288, 0.04004, 0.2284, 0.04004, 0.2288, 0.04546, 0.2288, 0.04381, 0.2291, 0.04381, 0.2291, 0.04546, 0.2291, 0.04546, 0.2291, 0.04711, 0.2288, 0.04711, 0.2288, 0.04546, 0.2229, 0.05573, 0.2224, 0.05573, 0.2224, 0.05408, 0.2229, 0.05408, 0.2285, 0.03248, 0.2289, 0.03248, 0.2289, 0.03413, 0.2285, 0.03413, 0.2291, 0.05412, 0.2291, 0.05577, 0.2288, 0.05577, 0.2288, 0.05412, 0.2291, 0.03839, 0.2291, 0.04004, 0.2288, 0.04004, 0.2288, 0.03839, 0.2129, 0.05649, 0.2124, 0.05649, 0.2124, 0.05484, 0.2129, 0.05484, 0.2284, 0.04169, 0.2288, 0.04169, 0.2288, 0.04334, 0.2284, 0.04334, 0.2291, 0.04169, 0.2291, 0.04334, 0.2288, 0.04334, 0.2288, 0.04169, 0.2291, 0.05667, 0.2291, 0.05832, 0.2288, 0.05832, 0.2288, 0.05667, 0.2252, 0.0547, 0.2256, 0.0547, 0.2256, 0.05635, 0.2252, 0.05635, 0.2285, 0.03578, 0.2289, 0.03578, 0.2289, 0.03743, 0.2285, 0.03743, 0.2288, 0.05206, 0.2288, 0.05041, 0.2291, 0.05041, 0.2291, 0.05206, 0.2291, 0.04004, 0.2291, 0.04169, 0.2288, 0.04169, 0.2288, 0.04004, 0.2124, 0.05649, 0.2129, 0.05649, 0.2129, 0.05814, 0.2124, 0.05814, 0.2285, 0.03413, 0.2289, 0.03413, 0.2289, 0.03578, 0.2285, 0.03578, 0.2124, 0.05681, 0.2124, 0.05846, 0.212, 0.05846, 0.212, 0.05681, 0.2291, 0.05247, 0.2291, 0.05412, 0.2288, 0.05412, 0.2288, 0.05247, 0.2272, 0.04457, 0.2272, 0.05667, 0.2266, 0.05667, 0.2266, 0.04457, 0.222, 0.05783, 0.2216, 0.05783, 0.2216, 0.05725, 0.222, 0.05725, 0.2272, 0.03248, 0.2272, 0.04457, 0.2266, 0.04457, 0.2266, 0.03248, 0.2073, 0.05798, 0.207, 0.05798, 0.207, 0.0574, 0.2073, 0.0574, 0.2275, 0.04457, 0.2275, 0.05667, 0.2272, 0.05667, 0.2272, 0.04457, 0.2091, 0.04426, 0.2091, 0.05636, 0.2088, 0.05636, 0.2088, 0.04426, 0.9195, 0.5627, 0.9188, 0.5627, 0.9188, 0.562, 0.9195, 0.562, 0.2076, 0.05567, 0.2069, 0.05567, 0.2069, 0.05025, 0.2076, 0.05025, 0.2144, 0.05295, 0.2144, 0.05475, 0.2144, 0.05549, 0.2144, 0.05566, 0.2141, 0.05566, 0.2141, 0.05024, 0.2144, 0.05024, 0.2144, 0.05042, 0.2144, 0.05115, 0.2278, 0.0411, 0.2278, 0.0429, 0.2278, 0.04364, 0.2278, 0.04381, 0.2275, 0.04381, 0.2275, 0.03839, 0.2278, 0.03839, 0.2278, 0.03856, 0.2278, 0.0393, 0.2183, 0.056, 0.2183, 0.05535, 0.2186, 0.05535, 0.2186, 0.056, 0.2186, 0.05535, 0.2183, 0.05535, 0.2183, 0.0547, 0.2186, 0.0547, 0.8761, 0.5626, 0.8754, 0.5626, 0.8754, 0.5624, 0.8761, 0.5624, 0.2141, 0.05295, 0.214, 0.05295, 0.214, 0.05257, 0.2136, 0.05257, 0.2136, 0.05295, 0.2135, 0.05295, 0.2135, 0.05115, 0.2141, 0.05115, 0.2141, 0.05475, 0.2135, 0.05475, 0.2135, 0.05295, 0.2136, 0.05295, 0.2136, 0.05332, 0.214, 0.05332, 0.214, 0.05295, 0.2141, 0.05295, 0.8761, 0.5573, 0.8754, 0.5573, 0.8754, 0.5572, 0.8761, 0.5572, 0.9195, 0.5671, 0.9188, 0.5671, 0.9188, 0.5663, 0.9195, 0.5663, 0.5206, 0.04065, 0.5206, 0.04027, 0.521, 0.04027, 0.521, 0.04065, 0.521, 0.04065, 0.521, 0.04102, 0.5206, 0.04102, 0.5206, 0.04065, 0.2278, 0.05652, 0.2278, 0.05619, 0.2282, 0.05619, 0.2282, 0.05652, 0.2216, 0.05725, 0.2216, 0.05811, 0.2213, 0.05811, 0.2213, 0.05725, 0.2191, 0.05737, 0.2192, 0.05725, 0.2192, 0.05781, 0.2191, 0.05769, 0.2213, 0.05725, 0.2213, 0.05811, 0.221, 0.05811, 0.221, 0.05725, 0.2205, 0.05725, 0.2209, 0.05725, 0.2209, 0.05811, 0.2205, 0.05811, 0.2205, 0.05811, 0.2202, 0.05811, 0.2202, 0.05725, 0.2205, 0.05725, 0.2055, 0.05792, 0.2055, 0.05718, 0.2061, 0.05718, 0.2061, 0.05792, 0.2188, 0.05737, 0.2187, 0.05725, 0.2192, 0.05725, 0.2191, 0.05737, 0.2191, 0.05769, 0.2192, 0.05781, 0.2187, 0.05781, 0.2188, 0.05769, 0.2188, 0.05769, 0.2187, 0.05781, 0.2187, 0.05725, 0.2188, 0.05737, 0.2076, 0.05487, 0.2077, 0.05499, 0.2077, 0.05532, 0.2076, 0.05544, 0.2134, 0.05484, 0.2134, 0.05558, 0.2129, 0.05558, 0.2129, 0.05484, 0.2049, 0.05792, 0.2049, 0.05718, 0.2055, 0.05718, 0.2055, 0.05792, 0.2066, 0.05718, 0.2066, 0.05792, 0.2061, 0.05792, 0.2061, 0.05718, 0.2285, 0.03837, 0.2285, 0.03743, 0.2288, 0.03743, 0.2288, 0.03837, 0.2081, 0.05544, 0.208, 0.05532, 0.208, 0.05499, 0.2081, 0.05487, 0.2076, 0.05544, 0.2077, 0.05532, 0.208, 0.05532, 0.2081, 0.05544, 0.2081, 0.05487, 0.208, 0.05499, 0.2077, 0.05499, 0.2076, 0.05487, 0.2275, 0.05652, 0.2275, 0.05619, 0.2278, 0.05619, 0.2278, 0.05652, 0.2202, 0.05725, 0.2202, 0.05819, 0.2199, 0.05819, 0.2199, 0.05725, 0.2199, 0.05725, 0.2199, 0.05819, 0.2196, 0.05819, 0.2196, 0.05725, 0.2196, 0.05725, 0.2196, 0.05819, 0.2192, 0.05819, 0.2192, 0.05725, 0.2106, 0.05701, 0.2113, 0.05681, 0.2113, 0.05763, 0.2106, 0.05743, 0.2253, 0.04873, 0.2253, 0.04803, 0.2256, 0.04803, 0.2256, 0.04873, 0.2113, 0.05701, 0.212, 0.05681, 0.212, 0.05763, 0.2113, 0.05743, 0.2254, 0.04495, 0.2254, 0.04426, 0.2257, 0.04426, 0.2257, 0.04495, 0.2073, 0.0574, 0.2076, 0.0574, 0.2076, 0.05782, 0.2073, 0.05782, 0.2032, 0.0578, 0.2032, 0.05738, 0.2039, 0.05718, 0.2039, 0.05799, 0.2256, 0.04943, 0.2253, 0.04943, 0.2253, 0.04873, 0.2256, 0.04873, 0.2099, 0.05743, 0.2099, 0.05701, 0.2106, 0.05681, 0.2106, 0.05763, 0.2257, 0.04563, 0.2254, 0.04563, 0.2254, 0.04495, 0.2257, 0.04495, 0.2187, 0.05725, 0.2187, 0.05767, 0.2184, 0.05767, 0.2184, 0.05725, 0.2307, 0.03184, 0.2296, 0.03184, 0.2296, 0.02966, 0.2307, 0.02966, 0.2178, 0.05312, 0.2167, 0.05312, 0.2167, 0.0519, 0.2178, 0.0519, 0.2296, 0.02749, 0.2307, 0.02749, 0.2307, 0.02966, 0.2296, 0.02966, 0.2291, 0.05322, 0.228, 0.05322, 0.228, 0.052, 0.2291, 0.052, 0.2118, 0.05216, 0.2106, 0.05216, 0.2106, 0.04998, 0.2118, 0.04998, 0.2118, 0.04998, 0.213, 0.04998, 0.213, 0.05216, 0.2118, 0.05216, 0.2273, 0.04239, 0.2273, 0.04111, 0.2275, 0.04111, 0.2275, 0.04239, 0.2265, 0.04389, 0.2253, 0.04389, 0.2253, 0.04247, 0.2265, 0.04247, 0.2245, 0.05043, 0.2245, 0.04914, 0.2247, 0.04914, 0.2247, 0.05043, 0.2224, 0.05122, 0.2237, 0.05122, 0.2237, 0.05264, 0.2224, 0.05264, 0.209, 0.04283, 0.209, 0.04424, 0.2088, 0.04424, 0.2088, 0.04283, 0.2153, 0.04491, 0.2153, 0.04632, 0.2152, 0.04632, 0.2152, 0.04491, 0.2135, 0.05209, 0.2135, 0.0508, 0.2136, 0.0508, 0.2136, 0.05209, 0.2054, 0.05115, 0.2066, 0.05115, 0.2066, 0.05256, 0.2054, 0.05256, 0.2197, 0.05255, 0.2197, 0.05126, 0.2198, 0.05126, 0.2198, 0.05255, 0.2199, 0.05122, 0.2212, 0.05122, 0.2212, 0.05264, 0.2199, 0.05264, 0.2152, 0.04773, 0.2152, 0.04632, 0.2153, 0.04632, 0.2153, 0.04773, 0.209, 0.04848, 0.209, 0.04989, 0.2088, 0.04989, 0.2088, 0.04848, 0.2077, 0.05284, 0.2077, 0.05067, 0.2088, 0.05067, 0.2088, 0.05284, 0.2189, 0.0519, 0.2189, 0.05312, 0.2178, 0.05312, 0.2178, 0.0519, 0.2307, 0.02532, 0.2307, 0.02749, 0.2296, 0.02749, 0.2296, 0.02532, 0.2304, 0.052, 0.2304, 0.05322, 0.2293, 0.05322, 0.2293, 0.052, 0.2137, 0.05306, 0.2137, 0.05089, 0.2149, 0.05089, 0.2149, 0.05306, 0.2106, 0.04998, 0.2106, 0.05216, 0.2094, 0.05216, 0.2094, 0.04998, 0.2088, 0.04989, 0.209, 0.04989, 0.209, 0.05118, 0.2088, 0.05118, 0.2041, 0.05256, 0.2041, 0.05115, 0.2054, 0.05115, 0.2054, 0.05256, 0.2275, 0.04111, 0.2273, 0.04111, 0.2273, 0.03983, 0.2275, 0.03983, 0.2154, 0.05332, 0.2154, 0.0519, 0.2167, 0.0519, 0.2167, 0.05332, 0.2088, 0.04707, 0.209, 0.04707, 0.209, 0.04848, 0.2088, 0.04848, 0.209, 0.04566, 0.2088, 0.04566, 0.2088, 0.04424, 0.209, 0.04424, 0.2273, 0.05293, 0.2271, 0.05293, 0.2271, 0.05165, 0.2273, 0.05165, 0.2041, 0.05115, 0.2041, 0.05256, 0.2028, 0.05256, 0.2028, 0.05115, 0.2153, 0.05043, 0.2152, 0.05043, 0.2152, 0.04915, 0.2153, 0.04915, 0.2212, 0.05264, 0.2212, 0.05122, 0.2224, 0.05122, 0.2224, 0.05264, 0.2088, 0.04566, 0.209, 0.04566, 0.209, 0.04707, 0.2088, 0.04707, 0.2153, 0.04915, 0.2152, 0.04915, 0.2152, 0.04773, 0.2153, 0.04773, 0.2113, 0.058, 0.2112, 0.058, 0.2112, 0.05763, 0.2113, 0.05763, 0.2225, 0.05784, 0.2223, 0.05784, 0.2223, 0.05746, 0.2225, 0.05746, 0.2102, 0.058, 0.2101, 0.058, 0.2101, 0.05763, 0.2102, 0.05763, 0.225, 0.05797, 0.2249, 0.05797, 0.2249, 0.05759, 0.225, 0.05759, 0.211, 0.058, 0.2109, 0.058, 0.2109, 0.05763, 0.211, 0.05763, 0.2221, 0.05746, 0.2223, 0.05746, 0.2223, 0.05784, 0.2221, 0.05784, 0.2107, 0.058, 0.2106, 0.058, 0.2106, 0.05763, 0.2107, 0.05763, 0.2245, 0.05797, 0.2243, 0.05797, 0.2243, 0.05759, 0.2245, 0.05759, 0.2114, 0.058, 0.2113, 0.058, 0.2113, 0.05763, 0.2114, 0.05763, 0.2084, 0.05781, 0.2083, 0.05781, 0.2083, 0.05743, 0.2084, 0.05743, 0.213, 0.05787, 0.2129, 0.05787, 0.2129, 0.05749, 0.213, 0.05749, 0.2249, 0.05797, 0.2247, 0.05797, 0.2247, 0.05759, 0.2249, 0.05759, 0.2109, 0.058, 0.2107, 0.058, 0.2107, 0.05763, 0.2109, 0.05763, 0.2144, 0.05525, 0.2146, 0.05525, 0.2146, 0.05562, 0.2144, 0.05562, 0.223, 0.05784, 0.2228, 0.05784, 0.2228, 0.05746, 0.223, 0.05746, 0.2101, 0.058, 0.2099, 0.058, 0.2099, 0.05763, 0.2101, 0.05763, 0.213, 0.05712, 0.2129, 0.05712, 0.2129, 0.05675, 0.213, 0.05675, 0.2285, 0.04375, 0.2283, 0.04375, 0.2283, 0.04337, 0.2285, 0.04337, 0.2271, 0.05704, 0.227, 0.05704, 0.227, 0.05667, 0.2271, 0.05667, 0.2252, 0.05797, 0.225, 0.05797, 0.225, 0.05759, 0.2252, 0.05759, 0.222, 0.05799, 0.222, 0.05762, 0.2221, 0.05762, 0.2221, 0.05799, 0.2225, 0.05784, 0.2225, 0.05746, 0.2227, 0.05746, 0.2227, 0.05784, 0.2103, 0.05763, 0.2103, 0.058, 0.2102, 0.058, 0.2102, 0.05763, 0.224, 0.05797, 0.224, 0.05759, 0.2242, 0.05759, 0.2242, 0.05797, 0.2103, 0.058, 0.2103, 0.05763, 0.2105, 0.05763, 0.2105, 0.058, 0.2084, 0.05781, 0.2084, 0.05743, 0.2086, 0.05743, 0.2086, 0.05781, 0.2105, 0.058, 0.2105, 0.05763, 0.2106, 0.05763, 0.2106, 0.058, 0.2238, 0.05797, 0.2238, 0.05759, 0.224, 0.05759, 0.224, 0.05797, 0.2188, 0.04411, 0.2188, 0.04374, 0.219, 0.04374, 0.219, 0.04411, 0.2195, 0.04432, 0.2195, 0.04395, 0.2197, 0.04395, 0.2197, 0.04432, 0.2099, 0.04399, 0.2099, 0.04362, 0.21, 0.04362, 0.21, 0.04399, 0.221, 0.04445, 0.221, 0.04408, 0.2212, 0.04408, 0.2212, 0.04445, 0.227, 0.05779, 0.227, 0.05742, 0.2271, 0.05742, 0.2271, 0.05779, 0.2086, 0.05636, 0.2086, 0.05599, 0.2088, 0.05599, 0.2088, 0.05636, 0.211, 0.058, 0.211, 0.05763, 0.2112, 0.05763, 0.2112, 0.058, 0.2285, 0.04375, 0.2285, 0.04337, 0.2286, 0.04337, 0.2286, 0.04375, 0.2229, 0.05562, 0.2229, 0.05524, 0.223, 0.05524, 0.223, 0.05562, 0.2237, 0.05797, 0.2237, 0.05759, 0.2238, 0.05759, 0.2238, 0.05797, 0.2271, 0.05704, 0.2271, 0.05742, 0.227, 0.05742, 0.227, 0.05704, 0.2245, 0.05797, 0.2245, 0.05759, 0.2247, 0.05759, 0.2247, 0.05797, 0.5234, 0.3572, 0.5167, 0.3572, 0.5167, 0.3439, 0.5234, 0.3439, 0.8799, 0.119, 0.8799, 0.1325, 0.8737, 0.1325, 0.8737, 0.119, 0.877, 0.1208, 0.877, 0.1212, 0.8788, 0.1212, 0.5167, 0.3572, 0.5099, 0.3572, 0.5099, 0.3439, 0.5167, 0.3439, 0.5167, 0.3639, 0.5167, 0.3572, 0.5228, 0.3572, 0.5228, 0.3639, 0.2077, 0.0284, 0.2196, 0.0284, 0.2196, 0.05408, 0.2077, 0.05408, 0.5158, 0.3637, 0.5158, 0.3574, 0.5161, 0.3572, 0.5161, 0.3639, 0.5234, 0.3439, 0.5295, 0.3439, 0.5295, 0.3572, 0.5234, 0.3572, 0.5158, 0.3574, 0.513, 0.3574, 0.5102, 0.3574, 0.5099, 0.3572, 0.5161, 0.3572, 0.5102, 0.3574, 0.5102, 0.3637, 0.5099, 0.3639, 0.5099, 0.3572, 0.886, 0.119, 0.8827, 0.1212, 0.8827, 0.1208, 0.8809, 0.1208, 0.8799, 0.119, 0.5102, 0.3637, 0.513, 0.3637, 0.5158, 0.3637, 0.5161, 0.3639, 0.5099, 0.3639, 0.8144, 0.1229, 0.8107, 0.1229, 0.8107, 0.122, 0.8144, 0.122, 0.8788, 0.1208, 0.877, 0.1208, 0.8737, 0.119, 0.8799, 0.119, 0.8788, 0.1212, 0.8799, 0.119, 0.8809, 0.1208, 0.8809, 0.1212, 0.8827, 0.1212, 0.886, 0.119, 0.886, 0.1325, 0.8799, 0.1325, 0.819, 0.1229, 0.819, 0.122, 0.8228, 0.122, 0.8228, 0.1229])
me_plane_191.materials.append(mat_material_037)
me_plane_191.use_remesh_fix_poles = True
me_plane_191.use_remesh_preserve_attributes = False
me_plane_191.use_mirror_vertex_groups = False
me_plane_191.update()
me_plane_190 = bpy.data.meshes.new('Plane.190')
me_plane_190.from_pydata([(0.3874, -1.162, 0.2006), (0.5151, -1.162, 0.2006), (0.3874, -0.9609, 0.2006), (0.5151, -0.9609, 0.2006), (0.3874, -1.02, 0.05814), (0.5151, -1.02, 0.05814), (0.3874, -1.162, -0.0008732), (0.5151, -1.162, -0.0008732), (0.3874, -1.305, 0.05814), (0.5151, -1.305, 0.05814), (0.3874, -1.364, 0.2006), (0.5151, -1.364, 0.2006), (0.3874, -1.305, 0.3431), (0.5151, -1.305, 0.3431), (0.3874, -1.162, 0.4021), (0.5151, -1.162, 0.4021), (0.3874, -1.02, 0.3431), (0.5151, -1.02, 0.3431), (0.5151, -1.069, 0.1072), (0.5151, -1.03, 0.2006), (0.5151, -1.162, 0.06851), (0.5151, -1.256, 0.1072), (0.5151, -1.294, 0.2006), (0.5151, -1.256, 0.294), (0.5151, -1.162, 0.3327), (0.5151, -1.069, 0.294)], [], [(0, 2, 4), (1, 18, 19), (2, 3, 5, 4), (0, 4, 6), (1, 20, 18), (4, 5, 7, 6), (0, 6, 8), (1, 21, 20), (6, 7, 9, 8), (0, 8, 10), (1, 22, 21), (8, 9, 11, 10), (0, 10, 12), (1, 23, 22), (10, 11, 13, 12), (0, 12, 14), (1, 24, 23), (12, 13, 15, 14), (0, 14, 16), (1, 25, 24), (14, 15, 17, 16), (0, 16, 2), (1, 19, 25), (16, 17, 3, 2), (19, 18, 5, 3), (18, 20, 7, 5), (20, 21, 9, 7), (21, 22, 11, 9), (22, 23, 13, 11), (23, 24, 15, 13), (24, 25, 17, 15), (25, 19, 3, 17)])
_uv = me_plane_190.uv_layers.new(name='UVMap')
_uv.uv.foreach_set('vector', [0.1243, 0.0421, 0.124, 0.04124, 0.1247, 0.04124, 0.243, 0.04754, 0.2436, 0.0473, 0.2436, 0.04779, 0.1257, 0.05291, 0.1251, 0.05291, 0.1251, 0.05225, 0.1257, 0.05225, 0.1243, 0.0421, 0.1247, 0.04124, 0.1252, 0.04174, 0.243, 0.04754, 0.2432, 0.04696, 0.2436, 0.0473, 0.1271, 0.04083, 0.1277, 0.04083, 0.1277, 0.04149, 0.1271, 0.04149, 0.1243, 0.0421, 0.1252, 0.04174, 0.1252, 0.04246, 0.243, 0.04754, 0.2427, 0.04696, 0.2432, 0.04696, 0.1271, 0.04149, 0.1277, 0.04149, 0.1277, 0.04214, 0.1271, 0.04214, 0.1243, 0.0421, 0.1252, 0.04246, 0.1247, 0.04296, 0.243, 0.04754, 0.2424, 0.0473, 0.2427, 0.04696, 0.1283, 0.05133, 0.1277, 0.05133, 0.1277, 0.05069, 0.1283, 0.05069, 0.1243, 0.0421, 0.1247, 0.04296, 0.124, 0.04296, 0.243, 0.04754, 0.2424, 0.04779, 0.2424, 0.0473, 0.1283, 0.05069, 0.1277, 0.05069, 0.1277, 0.05002, 0.1283, 0.05002, 0.1243, 0.0421, 0.124, 0.04296, 0.1235, 0.04246, 0.243, 0.04754, 0.2427, 0.04813, 0.2424, 0.04779, 0.1277, 0.04346, 0.1271, 0.04346, 0.1271, 0.0428, 0.1277, 0.0428, 0.1243, 0.0421, 0.1235, 0.04246, 0.1235, 0.04174, 0.243, 0.04754, 0.2432, 0.04813, 0.2427, 0.04813, 0.1277, 0.0428, 0.1271, 0.0428, 0.1271, 0.04214, 0.1277, 0.04214, 0.1243, 0.0421, 0.1235, 0.04174, 0.124, 0.04124, 0.243, 0.04754, 0.2436, 0.04779, 0.2432, 0.04813, 0.1257, 0.05357, 0.1251, 0.05357, 0.1251, 0.05291, 0.1257, 0.05291, 0.1064, 0.04779, 0.1064, 0.0473, 0.1066, 0.04719, 0.1066, 0.0479, 0.1064, 0.0473, 0.106, 0.04696, 0.1061, 0.04669, 0.1066, 0.04719, 0.106, 0.04696, 0.1055, 0.04696, 0.1054, 0.04669, 0.1061, 0.04669, 0.1055, 0.04696, 0.1052, 0.0473, 0.1049, 0.04719, 0.1054, 0.04669, 0.1052, 0.0473, 0.1052, 0.04779, 0.1049, 0.0479, 0.1049, 0.04719, 0.1052, 0.04779, 0.1055, 0.04813, 0.1054, 0.0484, 0.1049, 0.0479, 0.1055, 0.04813, 0.106, 0.04813, 0.1061, 0.0484, 0.1054, 0.0484, 0.106, 0.04813, 0.1064, 0.04779, 0.1066, 0.0479, 0.1061, 0.0484])
me_plane_190.materials.append(mat_material_037)
me_plane_190.use_remesh_fix_poles = True
me_plane_190.use_remesh_preserve_attributes = False
me_plane_190.use_mirror_vertex_groups = False
me_plane_190.update()
me_plane_189 = bpy.data.meshes.new('Plane.189')
me_plane_189.from_pydata([(-0.3874, -1.162, 0.2006), (-0.5151, -1.162, 0.2006), (-0.3874, -0.9609, 0.2006), (-0.5151, -0.9609, 0.2006), (-0.3874, -1.02, 0.05814), (-0.5151, -1.02, 0.05814), (-0.3874, -1.162, -0.0008732), (-0.5151, -1.162, -0.0008732), (-0.3874, -1.305, 0.05814), (-0.5151, -1.305, 0.05814), (-0.3874, -1.364, 0.2006), (-0.5151, -1.364, 0.2006), (-0.3874, -1.305, 0.3431), (-0.5151, -1.305, 0.3431), (-0.3874, -1.162, 0.4021), (-0.5151, -1.162, 0.4021), (-0.3874, -1.02, 0.3431), (-0.5151, -1.02, 0.3431), (-0.5151, -1.069, 0.1072), (-0.5151, -1.03, 0.2006), (-0.5151, -1.162, 0.06851), (-0.5151, -1.256, 0.1072), (-0.5151, -1.294, 0.2006), (-0.5151, -1.256, 0.294), (-0.5151, -1.162, 0.3327), (-0.5151, -1.069, 0.294)], [], [(0, 4, 2), (1, 19, 18), (2, 4, 5, 3), (0, 6, 4), (1, 18, 20), (4, 6, 7, 5), (0, 8, 6), (1, 20, 21), (6, 8, 9, 7), (0, 10, 8), (1, 21, 22), (8, 10, 11, 9), (0, 12, 10), (1, 22, 23), (10, 12, 13, 11), (0, 14, 12), (1, 23, 24), (12, 14, 15, 13), (0, 16, 14), (1, 24, 25), (14, 16, 17, 15), (0, 2, 16), (1, 25, 19), (16, 2, 3, 17), (19, 3, 5, 18), (18, 5, 7, 20), (20, 7, 9, 21), (21, 9, 11, 22), (22, 11, 13, 23), (23, 13, 15, 24), (24, 15, 17, 25), (25, 17, 3, 19)])
_uv = me_plane_189.uv_layers.new(name='UVMap')
_uv.uv.foreach_set('vector', [0.1075, 0.04926, 0.1083, 0.04891, 0.1083, 0.04962, 0.2571, 0.05104, 0.2573, 0.05162, 0.2568, 0.05162, 0.1277, 0.04149, 0.1277, 0.04083, 0.1283, 0.04083, 0.1283, 0.04149, 0.1075, 0.04926, 0.1078, 0.0484, 0.1083, 0.04891, 0.2571, 0.05104, 0.2568, 0.05162, 0.2565, 0.05128, 0.1277, 0.04477, 0.1277, 0.04543, 0.1271, 0.04543, 0.1271, 0.04477, 0.1075, 0.04926, 0.1071, 0.0484, 0.1078, 0.0484, 0.2571, 0.05104, 0.2565, 0.05128, 0.2565, 0.05079, 0.1277, 0.04543, 0.1277, 0.04608, 0.1271, 0.04608, 0.1271, 0.04543, 0.1075, 0.04926, 0.1066, 0.04891, 0.1071, 0.0484, 0.2571, 0.05104, 0.2565, 0.05079, 0.2568, 0.05045, 0.1277, 0.05002, 0.1277, 0.04938, 0.1283, 0.04938, 0.1283, 0.05002, 0.1075, 0.04926, 0.1066, 0.04962, 0.1066, 0.04891, 0.2571, 0.05104, 0.2568, 0.05045, 0.2573, 0.05045, 0.1277, 0.04938, 0.1277, 0.04871, 0.1283, 0.04871, 0.1283, 0.04938, 0.1075, 0.04926, 0.1071, 0.05012, 0.1066, 0.04962, 0.2571, 0.05104, 0.2573, 0.05045, 0.2577, 0.05079, 0.1271, 0.04477, 0.1271, 0.04411, 0.1277, 0.04411, 0.1277, 0.04477, 0.1075, 0.04926, 0.1078, 0.05012, 0.1071, 0.05012, 0.2571, 0.05104, 0.2577, 0.05079, 0.2577, 0.05128, 0.1271, 0.04411, 0.1271, 0.04346, 0.1277, 0.04346, 0.1277, 0.04411, 0.1075, 0.04926, 0.1083, 0.04962, 0.1078, 0.05012, 0.2571, 0.05104, 0.2577, 0.05128, 0.2573, 0.05162, 0.1277, 0.04214, 0.1277, 0.04149, 0.1283, 0.04149, 0.1283, 0.04214, 0.1201, 0.05162, 0.1202, 0.05189, 0.1195, 0.05189, 0.1196, 0.05162, 0.1196, 0.05162, 0.1195, 0.05189, 0.119, 0.05139, 0.1193, 0.05128, 0.1193, 0.05128, 0.119, 0.05139, 0.119, 0.05068, 0.1193, 0.05079, 0.1193, 0.05079, 0.119, 0.05068, 0.1195, 0.05018, 0.1196, 0.05045, 0.1196, 0.05045, 0.1195, 0.05018, 0.1202, 0.05018, 0.1201, 0.05045, 0.1201, 0.05045, 0.1202, 0.05018, 0.1207, 0.05068, 0.1205, 0.05079, 0.1205, 0.05079, 0.1207, 0.05068, 0.1207, 0.05139, 0.1205, 0.05128, 0.1205, 0.05128, 0.1207, 0.05139, 0.1202, 0.05189, 0.1201, 0.05162])
me_plane_189.materials.append(mat_material_037)
me_plane_189.use_remesh_fix_poles = True
me_plane_189.use_remesh_preserve_attributes = False
me_plane_189.use_mirror_vertex_groups = False
me_plane_189.update()
me_plane_188 = bpy.data.meshes.new('Plane.188')
me_plane_188.from_pydata([(0.2427, 0.5512, 0.2006), (0.3705, 0.5512, 0.2006), (0.2427, 0.7526, 0.2006), (0.3705, 0.7526, 0.2006), (0.2427, 0.6936, 0.05814), (0.3705, 0.6936, 0.05814), (0.2427, 0.5512, -0.0008732), (0.3705, 0.5512, -0.0008731), (0.2427, 0.4087, 0.05814), (0.3705, 0.4087, 0.05814), (0.2427, 0.3497, 0.2006), (0.3705, 0.3497, 0.2006), (0.2427, 0.4087, 0.3431), (0.3705, 0.4087, 0.3431), (0.2427, 0.5512, 0.4021), (0.3705, 0.5512, 0.4021), (0.2427, 0.6936, 0.3431), (0.3705, 0.6936, 0.3431), (0.3874, 0.5512, 0.2006), (0.5151, 0.5512, 0.2006), (0.3874, 0.7526, 0.2006), (0.5151, 0.7526, 0.2006), (0.3874, 0.6936, 0.05814), (0.5151, 0.6936, 0.05814), (0.3874, 0.5512, -0.0008732), (0.5151, 0.5512, -0.0008731), (0.3874, 0.4087, 0.05814), (0.5151, 0.4087, 0.05814), (0.3874, 0.3497, 0.2006), (0.5151, 0.3497, 0.2006), (0.3874, 0.4087, 0.3431), (0.5151, 0.4087, 0.3431), (0.3874, 0.5512, 0.4021), (0.5151, 0.5512, 0.4021), (0.3874, 0.6936, 0.3431), (0.5151, 0.6936, 0.3431), (0.5151, 0.6446, 0.1072), (0.5151, 0.6833, 0.2006), (0.5151, 0.5512, 0.06851), (0.5151, 0.4578, 0.1072), (0.5151, 0.4191, 0.2006), (0.5151, 0.4578, 0.294), (0.5151, 0.5512, 0.3327), (0.5151, 0.6446, 0.294)], [], [(0, 2, 4), (1, 5, 3), (2, 3, 5, 4), (0, 4, 6), (1, 7, 5), (4, 5, 7, 6), (0, 6, 8), (1, 9, 7), (6, 7, 9, 8), (0, 8, 10), (1, 11, 9), (8, 9, 11, 10), (0, 10, 12), (1, 13, 11), (10, 11, 13, 12), (0, 12, 14), (1, 15, 13), (12, 13, 15, 14), (0, 14, 16), (1, 17, 15), (14, 15, 17, 16), (0, 16, 2), (1, 3, 17), (16, 17, 3, 2), (18, 20, 22), (19, 36, 37), (20, 21, 23, 22), (18, 22, 24), (19, 38, 36), (22, 23, 25, 24), (18, 24, 26), (19, 39, 38), (24, 25, 27, 26), (18, 26, 28), (19, 40, 39), (26, 27, 29, 28), (18, 28, 30), (19, 41, 40), (28, 29, 31, 30), (18, 30, 32), (19, 42, 41), (30, 31, 33, 32), (18, 32, 34), (19, 43, 42), (32, 33, 35, 34), (18, 34, 20), (19, 37, 43), (34, 35, 21, 20), (37, 36, 23, 21), (36, 38, 25, 23), (38, 39, 27, 25), (39, 40, 29, 27), (40, 41, 31, 29), (41, 42, 33, 31), (42, 43, 35, 33), (43, 37, 21, 35)])
_uv = me_plane_188.uv_layers.new(name='UVMap')
_uv.uv.foreach_set('vector', [0.1243, 0.04382, 0.1235, 0.04346, 0.124, 0.04296, 0.1075, 0.04754, 0.1078, 0.04669, 0.1083, 0.04719, 0.1283, 0.0428, 0.1277, 0.0428, 0.1277, 0.04214, 0.1283, 0.04214, 0.1243, 0.04382, 0.124, 0.04296, 0.1247, 0.04296, 0.1075, 0.04754, 0.1071, 0.04669, 0.1078, 0.04669, 0.1245, 0.04467, 0.1251, 0.04467, 0.1251, 0.04533, 0.1245, 0.04533, 0.1243, 0.04382, 0.1247, 0.04296, 0.1252, 0.04346, 0.1075, 0.04754, 0.1066, 0.04719, 0.1071, 0.04669, 0.1245, 0.04533, 0.1251, 0.04533, 0.1251, 0.04599, 0.1245, 0.04599, 0.1243, 0.04382, 0.1252, 0.04346, 0.1252, 0.04417, 0.1075, 0.04754, 0.1066, 0.0479, 0.1066, 0.04719, 0.1277, 0.05253, 0.1283, 0.05253, 0.1283, 0.05318, 0.1277, 0.05318, 0.1243, 0.04382, 0.1252, 0.04417, 0.1247, 0.04467, 0.1075, 0.04754, 0.1071, 0.0484, 0.1066, 0.0479, 0.1277, 0.05318, 0.1283, 0.05318, 0.1283, 0.05385, 0.1277, 0.05385, 0.1243, 0.04382, 0.1247, 0.04467, 0.124, 0.04467, 0.1075, 0.04754, 0.1078, 0.0484, 0.1071, 0.0484, 0.1277, 0.05134, 0.1271, 0.05134, 0.1271, 0.05068, 0.1277, 0.05068, 0.1243, 0.04382, 0.124, 0.04467, 0.1235, 0.04417, 0.1075, 0.04754, 0.1083, 0.0479, 0.1078, 0.0484, 0.1277, 0.05068, 0.1271, 0.05068, 0.1271, 0.05002, 0.1277, 0.05002, 0.1243, 0.04382, 0.1235, 0.04417, 0.1235, 0.04346, 0.1075, 0.04754, 0.1083, 0.04719, 0.1083, 0.0479, 0.1283, 0.04346, 0.1277, 0.04346, 0.1277, 0.0428, 0.1283, 0.0428, 0.1075, 0.05098, 0.1066, 0.05062, 0.1071, 0.05012, 0.2588, 0.05104, 0.2585, 0.05162, 0.2582, 0.05128, 0.1188, 0.05312, 0.1182, 0.05312, 0.1182, 0.05246, 0.1188, 0.05246, 0.1075, 0.05098, 0.1071, 0.05012, 0.1078, 0.05012, 0.2588, 0.05104, 0.259, 0.05162, 0.2585, 0.05162, 0.1271, 0.04608, 0.1277, 0.04608, 0.1277, 0.04674, 0.1271, 0.04674, 0.1075, 0.05098, 0.1078, 0.05012, 0.1083, 0.05062, 0.2588, 0.05104, 0.2594, 0.05128, 0.259, 0.05162, 0.1271, 0.04674, 0.1277, 0.04674, 0.1277, 0.0474, 0.1271, 0.0474, 0.1075, 0.05098, 0.1083, 0.05062, 0.1083, 0.05133, 0.2588, 0.05104, 0.2594, 0.05079, 0.2594, 0.05128, 0.1283, 0.04739, 0.1277, 0.04739, 0.1277, 0.04675, 0.1283, 0.04675, 0.1075, 0.05098, 0.1083, 0.05133, 0.1078, 0.05183, 0.2588, 0.05104, 0.259, 0.05045, 0.2594, 0.05079, 0.1283, 0.04675, 0.1277, 0.04675, 0.1277, 0.04608, 0.1283, 0.04608, 0.1075, 0.05098, 0.1078, 0.05183, 0.1071, 0.05183, 0.2588, 0.05104, 0.2585, 0.05045, 0.259, 0.05045, 0.1279, 0.03984, 0.1273, 0.03984, 0.1273, 0.03918, 0.1279, 0.03918, 0.1075, 0.05098, 0.1071, 0.05183, 0.1066, 0.05133, 0.2588, 0.05104, 0.2582, 0.05079, 0.2585, 0.05045, 0.1279, 0.03918, 0.1273, 0.03918, 0.1273, 0.03852, 0.1279, 0.03852, 0.1075, 0.05098, 0.1066, 0.05133, 0.1066, 0.05062, 0.2588, 0.05104, 0.2582, 0.05128, 0.2582, 0.05079, 0.1188, 0.05377, 0.1182, 0.05377, 0.1182, 0.05312, 0.1188, 0.05312, 0.121, 0.05128, 0.1214, 0.05162, 0.1212, 0.05189, 0.1207, 0.05139, 0.1214, 0.05162, 0.1218, 0.05162, 0.122, 0.05189, 0.1212, 0.05189, 0.1218, 0.05162, 0.1222, 0.05128, 0.1225, 0.05139, 0.122, 0.05189, 0.1222, 0.05128, 0.1222, 0.05079, 0.1225, 0.05068, 0.1225, 0.05139, 0.1222, 0.05079, 0.1218, 0.05045, 0.122, 0.05018, 0.1225, 0.05068, 0.1218, 0.05045, 0.1214, 0.05045, 0.1212, 0.05018, 0.122, 0.05018, 0.1214, 0.05045, 0.121, 0.05079, 0.1207, 0.05068, 0.1212, 0.05018, 0.121, 0.05079, 0.121, 0.05128, 0.1207, 0.05139, 0.1207, 0.05068])
me_plane_188.materials.append(mat_material_037)
me_plane_188.use_remesh_fix_poles = True
me_plane_188.use_remesh_preserve_attributes = False
me_plane_188.use_mirror_vertex_groups = False
me_plane_188.update()
me_plane_187 = bpy.data.meshes.new('Plane.187')
me_plane_187.from_pydata([(-0.2427, 0.5512, 0.2006), (-0.3705, 0.5512, 0.2006), (-0.2427, 0.7526, 0.2006), (-0.3705, 0.7526, 0.2006), (-0.2427, 0.6936, 0.05814), (-0.3705, 0.6936, 0.05814), (-0.2427, 0.5512, -0.0008732), (-0.3705, 0.5512, -0.0008731), (-0.2427, 0.4087, 0.05814), (-0.3705, 0.4087, 0.05814), (-0.2427, 0.3497, 0.2006), (-0.3705, 0.3497, 0.2006), (-0.2427, 0.4087, 0.3431), (-0.3705, 0.4087, 0.3431), (-0.2427, 0.5512, 0.4021), (-0.3705, 0.5512, 0.4021), (-0.2427, 0.6936, 0.3431), (-0.3705, 0.6936, 0.3431), (-0.3874, 0.5512, 0.2006), (-0.5151, 0.5512, 0.2006), (-0.3874, 0.7526, 0.2006), (-0.5151, 0.7526, 0.2006), (-0.3874, 0.6936, 0.05814), (-0.5151, 0.6936, 0.05814), (-0.3874, 0.5512, -0.0008732), (-0.5151, 0.5512, -0.0008732), (-0.3874, 0.4087, 0.05814), (-0.5151, 0.4087, 0.05814), (-0.3874, 0.3497, 0.2006), (-0.5151, 0.3497, 0.2006), (-0.3874, 0.4087, 0.3431), (-0.5151, 0.4087, 0.3431), (-0.3874, 0.5512, 0.4021), (-0.5151, 0.5512, 0.4021), (-0.3874, 0.6936, 0.3431), (-0.5151, 0.6936, 0.3431), (-0.5151, 0.6446, 0.1072), (-0.5151, 0.6833, 0.2006), (-0.5151, 0.5512, 0.06851), (-0.5151, 0.4578, 0.1072), (-0.5151, 0.4191, 0.2006), (-0.5151, 0.4578, 0.294), (-0.5151, 0.5512, 0.3327), (-0.5151, 0.6446, 0.294)], [], [(0, 4, 2), (1, 3, 5), (2, 4, 5, 3), (0, 6, 4), (1, 5, 7), (4, 6, 7, 5), (0, 8, 6), (1, 7, 9), (6, 8, 9, 7), (0, 10, 8), (1, 9, 11), (8, 10, 11, 9), (0, 12, 10), (1, 11, 13), (10, 12, 13, 11), (0, 14, 12), (1, 13, 15), (12, 14, 15, 13), (0, 16, 14), (1, 15, 17), (14, 16, 17, 15), (0, 2, 16), (1, 17, 3), (16, 2, 3, 17), (18, 22, 20), (19, 37, 36), (20, 22, 23, 21), (18, 24, 22), (19, 36, 38), (22, 24, 25, 23), (18, 26, 24), (19, 38, 39), (24, 26, 27, 25), (18, 28, 26), (19, 39, 40), (26, 28, 29, 27), (18, 30, 28), (19, 40, 41), (28, 30, 31, 29), (18, 32, 30), (19, 41, 42), (30, 32, 33, 31), (18, 34, 32), (19, 42, 43), (32, 34, 35, 33), (18, 20, 34), (19, 43, 37), (34, 20, 21, 35), (37, 21, 23, 36), (36, 23, 25, 38), (38, 25, 27, 39), (39, 27, 29, 40), (40, 29, 31, 41), (41, 31, 33, 42), (42, 33, 35, 43), (43, 35, 21, 37)])
_uv = me_plane_187.uv_layers.new(name='UVMap')
_uv.uv.foreach_set('vector', [0.1179, 0.0516, 0.1175, 0.05246, 0.117, 0.05195, 0.1058, 0.05098, 0.1049, 0.05062, 0.1054, 0.05012, 0.1277, 0.04543, 0.1277, 0.04477, 0.1283, 0.04477, 0.1283, 0.04543, 0.1179, 0.0516, 0.1182, 0.05246, 0.1175, 0.05246, 0.1058, 0.05098, 0.1054, 0.05012, 0.1061, 0.05012, 0.1277, 0.04871, 0.1277, 0.04937, 0.1271, 0.04937, 0.1271, 0.04871, 0.1179, 0.0516, 0.1187, 0.05195, 0.1182, 0.05246, 0.1058, 0.05098, 0.1061, 0.05012, 0.1066, 0.05062, 0.1277, 0.04937, 0.1277, 0.05002, 0.1271, 0.05002, 0.1271, 0.04937, 0.1179, 0.0516, 0.1187, 0.05124, 0.1187, 0.05195, 0.1058, 0.05098, 0.1066, 0.05062, 0.1066, 0.05133, 0.1236, 0.05261, 0.1236, 0.05326, 0.123, 0.05326, 0.123, 0.05261, 0.1179, 0.0516, 0.1182, 0.05074, 0.1187, 0.05124, 0.1058, 0.05098, 0.1066, 0.05133, 0.1061, 0.05183, 0.1236, 0.05326, 0.1236, 0.05392, 0.123, 0.05392, 0.123, 0.05326, 0.1179, 0.0516, 0.1175, 0.05074, 0.1182, 0.05074, 0.1058, 0.05098, 0.1061, 0.05183, 0.1054, 0.05183, 0.1273, 0.03721, 0.1273, 0.03655, 0.1279, 0.03655, 0.1279, 0.03721, 0.1179, 0.0516, 0.117, 0.05124, 0.1175, 0.05074, 0.1058, 0.05098, 0.1054, 0.05183, 0.1049, 0.05133, 0.1273, 0.03655, 0.1273, 0.0359, 0.1279, 0.0359, 0.1279, 0.03655, 0.1179, 0.0516, 0.117, 0.05195, 0.117, 0.05124, 0.1058, 0.05098, 0.1049, 0.05133, 0.1049, 0.05062, 0.1277, 0.04608, 0.1277, 0.04543, 0.1283, 0.04543, 0.1283, 0.04608, 0.1162, 0.0516, 0.117, 0.05195, 0.1165, 0.05246, 0.243, 0.04926, 0.2424, 0.04902, 0.2427, 0.04868, 0.1283, 0.04411, 0.1283, 0.04477, 0.1277, 0.04477, 0.1277, 0.04411, 0.1162, 0.0516, 0.117, 0.05124, 0.117, 0.05195, 0.243, 0.04926, 0.2427, 0.04868, 0.2432, 0.04868, 0.1277, 0.0474, 0.1277, 0.04805, 0.1271, 0.04805, 0.1271, 0.0474, 0.1162, 0.0516, 0.1165, 0.05074, 0.117, 0.05124, 0.243, 0.04926, 0.2432, 0.04868, 0.2436, 0.04902, 0.1277, 0.04805, 0.1277, 0.04871, 0.1271, 0.04871, 0.1271, 0.04805, 0.1162, 0.0516, 0.1158, 0.05074, 0.1165, 0.05074, 0.243, 0.04926, 0.2436, 0.04902, 0.2436, 0.0495, 0.1277, 0.04871, 0.1277, 0.04806, 0.1283, 0.04806, 0.1283, 0.04871, 0.1162, 0.0516, 0.1153, 0.05124, 0.1158, 0.05074, 0.243, 0.04926, 0.2436, 0.0495, 0.2432, 0.04984, 0.1277, 0.04806, 0.1277, 0.0474, 0.1283, 0.0474, 0.1283, 0.04806, 0.1162, 0.0516, 0.1153, 0.05195, 0.1153, 0.05124, 0.243, 0.04926, 0.2432, 0.04984, 0.2427, 0.04984, 0.1273, 0.03852, 0.1273, 0.03787, 0.1279, 0.03787, 0.1279, 0.03852, 0.1162, 0.0516, 0.1158, 0.05246, 0.1153, 0.05195, 0.243, 0.04926, 0.2427, 0.04984, 0.2424, 0.0495, 0.1273, 0.03787, 0.1273, 0.03721, 0.1279, 0.03721, 0.1279, 0.03787, 0.1162, 0.0516, 0.1165, 0.05246, 0.1158, 0.05246, 0.243, 0.04926, 0.2424, 0.0495, 0.2424, 0.04902, 0.1283, 0.04346, 0.1283, 0.04411, 0.1277, 0.04411, 0.1277, 0.04346, 0.1052, 0.04902, 0.1049, 0.04891, 0.1054, 0.0484, 0.1055, 0.04868, 0.1055, 0.04868, 0.1054, 0.0484, 0.1061, 0.0484, 0.106, 0.04868, 0.106, 0.04868, 0.1061, 0.0484, 0.1066, 0.04891, 0.1064, 0.04902, 0.1064, 0.04902, 0.1066, 0.04891, 0.1066, 0.04962, 0.1064, 0.0495, 0.1064, 0.0495, 0.1066, 0.04962, 0.1061, 0.05012, 0.106, 0.04984, 0.106, 0.04984, 0.1061, 0.05012, 0.1054, 0.05012, 0.1055, 0.04984, 0.1055, 0.04984, 0.1054, 0.05012, 0.1049, 0.04962, 0.1052, 0.0495, 0.1052, 0.0495, 0.1049, 0.04962, 0.1049, 0.04891, 0.1052, 0.04902])
me_plane_187.materials.append(mat_material_037)
me_plane_187.use_remesh_fix_poles = True
me_plane_187.use_remesh_preserve_attributes = False
me_plane_187.use_mirror_vertex_groups = False
me_plane_187.update()

# ---- objects
ob_truck_02_green = bpy.data.objects.new('Truck_02_Green', me_plane_191)
ob_wheel_fl = bpy.data.objects.new('Wheel_FL', me_plane_190)
ob_wheel_fr = bpy.data.objects.new('Wheel_FR', me_plane_189)
ob_wheel_rl = bpy.data.objects.new('Wheel_RL', me_plane_188)
ob_wheel_rr = bpy.data.objects.new('Wheel_RR', me_plane_187)

# ---- transforms, parenting, visibility, modifiers, constraints
ob_truck_02_green.location = (0.0, 0.0, 0.0)
ob_truck_02_green.lineart.crease_threshold = 0.0
ob_wheel_fl.parent = ob_truck_02_green
ob_wheel_fl.location = (0.0, 0.0, 0.0)
ob_wheel_fl.lineart.crease_threshold = 0.0
ob_wheel_fr.parent = ob_truck_02_green
ob_wheel_fr.location = (0.0, 0.0, 0.0)
ob_wheel_fr.lineart.crease_threshold = 0.0
ob_wheel_rl.parent = ob_truck_02_green
ob_wheel_rl.location = (0.0, 0.0, 0.0)
ob_wheel_rl.lineart.crease_threshold = 0.0
ob_wheel_rr.parent = ob_truck_02_green
ob_wheel_rr.location = (0.0, 0.0, 0.0)
ob_wheel_rr.lineart.crease_threshold = 0.0

# ---- collection membership
col_collection.objects.link(ob_truck_02_green)
col_collection.objects.link(ob_wheel_fl)
col_collection.objects.link(ob_wheel_fr)
col_collection.objects.link(ob_wheel_rl)
col_collection.objects.link(ob_wheel_rr)

# ---- scene / render settings (as saved in the file)
scene.frame_start = 1; scene.frame_end = 250; scene.frame_set(1)
scene.render.engine = 'BLENDER_EEVEE_NEXT'
scene.cycles.use_denoising = False
scene.cycles.samples = 128
scene.cycles.sampling_pattern = 'TABULATED_SOBOL'
scene.cycles.use_adaptive_sampling = False
scene.cycles.use_light_tree = False
scene.view_settings.view_transform = 'Filmic'
bpy.context.view_layer.update()

# ---- added for rendering (the .blend has no active camera and no usable light): camera, sun
cam_auto = bpy.data.cameras.new('AutoCamera')
cam_auto.lens = 50.0
cam_auto.sensor_width = 36.0
cam_auto.clip_end = 1000.0
ob_auto_camera = bpy.data.objects.new('AutoCamera', cam_auto)
scene.collection.objects.link(ob_auto_camera)
ob_auto_camera.location = (3.56867, -4.41849, 3.66077)
ob_auto_camera.rotation_euler = (1.09748, -7.21219e-08, 0.694738)
scene.camera = ob_auto_camera
light_auto_sun = bpy.data.lights.new('AutoSun', 'SUN')
light_auto_sun.energy = 3.0
light_auto_sun.angle = 0.0523599
ob_auto_sun = bpy.data.objects.new('AutoSun', light_auto_sun)
scene.collection.objects.link(ob_auto_sun)
ob_auto_sun.rotation_euler = (0.872665, 0.174533, 0.523599)
bpy.context.view_layer.update()
